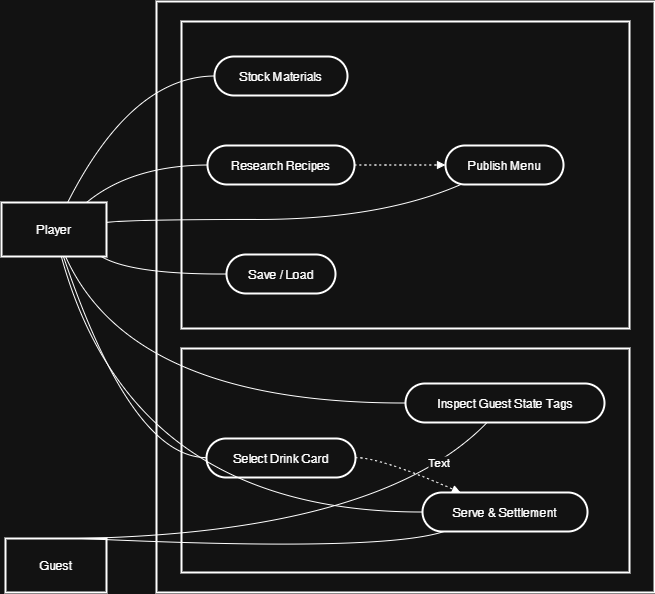

The diagram above was exported from draw.io. Its source (the exported page's mxGraphModel, read from the mxfile embedded in the PNG):
<mxGraphModel dx="1921" dy="884" grid="1" gridSize="10" guides="1" tooltips="1" connect="1" arrows="1" fold="1" page="1" pageScale="1" pageWidth="827" pageHeight="1169" math="0" shadow="0">
  <root>
    <mxCell id="0" />
    <mxCell id="1" parent="0" />
    <mxCell id="v8ROr6sgu3XWufSTsW_X-279" value="Game System" style="whiteSpace=wrap;strokeWidth=2;" vertex="1" parent="1">
      <mxGeometry x="175" y="20" width="498" height="591" as="geometry" />
    </mxCell>
    <mxCell id="v8ROr6sgu3XWufSTsW_X-280" value="" style="whiteSpace=wrap;strokeWidth=2;" vertex="1" parent="1">
      <mxGeometry x="200" y="367" width="448" height="224" as="geometry" />
    </mxCell>
    <mxCell id="v8ROr6sgu3XWufSTsW_X-281" value="" style="whiteSpace=wrap;strokeWidth=2;" vertex="1" parent="1">
      <mxGeometry x="200" y="40" width="448" height="307" as="geometry" />
    </mxCell>
    <mxCell id="v8ROr6sgu3XWufSTsW_X-282" value="Player" style="whiteSpace=wrap;strokeWidth=2;" vertex="1" parent="1">
      <mxGeometry x="20" y="221" width="105" height="54" as="geometry" />
    </mxCell>
    <mxCell id="v8ROr6sgu3XWufSTsW_X-283" value="Guest" style="whiteSpace=wrap;strokeWidth=2;" vertex="1" parent="1">
      <mxGeometry x="24" y="557" width="101" height="54" as="geometry" />
    </mxCell>
    <mxCell id="v8ROr6sgu3XWufSTsW_X-284" value="Stock Materials" style="rounded=1;whiteSpace=wrap;arcSize=50;strokeWidth=2;" vertex="1" parent="1">
      <mxGeometry x="233" y="75" width="133" height="39" as="geometry" />
    </mxCell>
    <mxCell id="v8ROr6sgu3XWufSTsW_X-285" value="Research Recipes" style="rounded=1;whiteSpace=wrap;arcSize=50;strokeWidth=2;" vertex="1" parent="1">
      <mxGeometry x="226" y="164" width="147" height="39" as="geometry" />
    </mxCell>
    <mxCell id="v8ROr6sgu3XWufSTsW_X-286" value="Publish Menu" style="rounded=1;whiteSpace=wrap;arcSize=50;strokeWidth=2;" vertex="1" parent="1">
      <mxGeometry x="464" y="164" width="118" height="39" as="geometry" />
    </mxCell>
    <mxCell id="v8ROr6sgu3XWufSTsW_X-287" value="Save / Load" style="rounded=1;whiteSpace=wrap;arcSize=50;strokeWidth=2;" vertex="1" parent="1">
      <mxGeometry x="245" y="273" width="109" height="39" as="geometry" />
    </mxCell>
    <mxCell id="v8ROr6sgu3XWufSTsW_X-288" value="Inspect Guest State Tags" style="rounded=1;whiteSpace=wrap;arcSize=50;strokeWidth=2;" vertex="1" parent="1">
      <mxGeometry x="424" y="402" width="199" height="39" as="geometry" />
    </mxCell>
    <mxCell id="v8ROr6sgu3XWufSTsW_X-289" value="Select Drink Card" style="rounded=1;whiteSpace=wrap;arcSize=50;strokeWidth=2;" vertex="1" parent="1">
      <mxGeometry x="225" y="457" width="149" height="39" as="geometry" />
    </mxCell>
    <mxCell id="v8ROr6sgu3XWufSTsW_X-290" value="Serve &amp; Settlement" style="rounded=1;whiteSpace=wrap;arcSize=50;strokeWidth=2;" vertex="1" parent="1">
      <mxGeometry x="441" y="511" width="165" height="39" as="geometry" />
    </mxCell>
    <mxCell id="v8ROr6sgu3XWufSTsW_X-291" value="" style="curved=1;startArrow=none;endArrow=none;exitX=0.63;exitY=0;entryX=0;entryY=0.5;rounded=0;" edge="1" parent="1" source="v8ROr6sgu3XWufSTsW_X-282" target="v8ROr6sgu3XWufSTsW_X-284">
      <mxGeometry relative="1" as="geometry">
        <Array as="points">
          <mxPoint x="150" y="95" />
        </Array>
      </mxGeometry>
    </mxCell>
    <mxCell id="v8ROr6sgu3XWufSTsW_X-292" value="" style="curved=1;startArrow=none;endArrow=none;exitX=0.81;exitY=0;entryX=0;entryY=0.5;rounded=0;" edge="1" parent="1" source="v8ROr6sgu3XWufSTsW_X-282" target="v8ROr6sgu3XWufSTsW_X-285">
      <mxGeometry relative="1" as="geometry">
        <Array as="points">
          <mxPoint x="150" y="184" />
        </Array>
      </mxGeometry>
    </mxCell>
    <mxCell id="v8ROr6sgu3XWufSTsW_X-293" value="" style="curved=1;startArrow=none;endArrow=none;exitX=1;exitY=0.37;entryX=0.13;entryY=1;rounded=0;" edge="1" parent="1" source="v8ROr6sgu3XWufSTsW_X-282" target="v8ROr6sgu3XWufSTsW_X-286">
      <mxGeometry relative="1" as="geometry">
        <Array as="points">
          <mxPoint x="150" y="238" />
          <mxPoint x="399" y="238" />
        </Array>
      </mxGeometry>
    </mxCell>
    <mxCell id="v8ROr6sgu3XWufSTsW_X-294" value="" style="curved=1;startArrow=none;endArrow=none;exitX=0.95;exitY=1;entryX=0;entryY=0.5;rounded=0;" edge="1" parent="1" source="v8ROr6sgu3XWufSTsW_X-282" target="v8ROr6sgu3XWufSTsW_X-287">
      <mxGeometry relative="1" as="geometry">
        <Array as="points">
          <mxPoint x="150" y="293" />
        </Array>
      </mxGeometry>
    </mxCell>
    <mxCell id="v8ROr6sgu3XWufSTsW_X-295" value="" style="curved=1;startArrow=none;endArrow=none;exitX=0.61;exitY=1;entryX=0;entryY=0.5;rounded=0;" edge="1" parent="1" source="v8ROr6sgu3XWufSTsW_X-282" target="v8ROr6sgu3XWufSTsW_X-288">
      <mxGeometry relative="1" as="geometry">
        <Array as="points">
          <mxPoint x="150" y="422" />
        </Array>
      </mxGeometry>
    </mxCell>
    <mxCell id="v8ROr6sgu3XWufSTsW_X-296" value="" style="curved=1;startArrow=none;endArrow=none;exitX=0.59;exitY=1;entryX=0;entryY=0.49;rounded=0;" edge="1" parent="1" source="v8ROr6sgu3XWufSTsW_X-282" target="v8ROr6sgu3XWufSTsW_X-289">
      <mxGeometry relative="1" as="geometry">
        <Array as="points">
          <mxPoint x="150" y="476" />
        </Array>
      </mxGeometry>
    </mxCell>
    <mxCell id="v8ROr6sgu3XWufSTsW_X-297" value="" style="curved=1;startArrow=none;endArrow=none;exitX=0.57;exitY=1;entryX=0;entryY=0.5;rounded=0;" edge="1" parent="1" source="v8ROr6sgu3XWufSTsW_X-282" target="v8ROr6sgu3XWufSTsW_X-290">
      <mxGeometry relative="1" as="geometry">
        <Array as="points">
          <mxPoint x="150" y="531" />
        </Array>
      </mxGeometry>
    </mxCell>
    <mxCell id="v8ROr6sgu3XWufSTsW_X-298" value="" style="curved=1;startArrow=none;endArrow=none;exitX=0.72;exitY=-0.01;entryX=0.41;entryY=1;rounded=0;" edge="1" parent="1" source="v8ROr6sgu3XWufSTsW_X-283" target="v8ROr6sgu3XWufSTsW_X-288">
      <mxGeometry relative="1" as="geometry">
        <Array as="points">
          <mxPoint x="399" y="551" />
        </Array>
      </mxGeometry>
    </mxCell>
    <mxCell id="v8ROr6sgu3XWufSTsW_X-302" value="Text" style="edgeLabel;html=1;align=center;verticalAlign=middle;resizable=0;points=[];" vertex="1" connectable="0" parent="v8ROr6sgu3XWufSTsW_X-298">
      <mxGeometry x="0.7268" y="8" relative="1" as="geometry">
        <mxPoint as="offset" />
      </mxGeometry>
    </mxCell>
    <mxCell id="v8ROr6sgu3XWufSTsW_X-299" value="" style="curved=1;startArrow=none;endArrow=none;exitX=0.76;exitY=-0.01;entryX=0.13;entryY=1;rounded=0;" edge="1" parent="1" source="v8ROr6sgu3XWufSTsW_X-283" target="v8ROr6sgu3XWufSTsW_X-290">
      <mxGeometry relative="1" as="geometry">
        <Array as="points">
          <mxPoint x="399" y="571" />
        </Array>
      </mxGeometry>
    </mxCell>
    <mxCell id="v8ROr6sgu3XWufSTsW_X-300" value="" style="curved=1;dashed=1;dashPattern=2 3;startArrow=none;endArrow=block;exitX=1;exitY=0.5;entryX=0;entryY=0.5;rounded=0;" edge="1" parent="1" source="v8ROr6sgu3XWufSTsW_X-285" target="v8ROr6sgu3XWufSTsW_X-286">
      <mxGeometry relative="1" as="geometry">
        <Array as="points" />
      </mxGeometry>
    </mxCell>
    <mxCell id="v8ROr6sgu3XWufSTsW_X-301" value="" style="curved=1;dashed=1;dashPattern=2 3;startArrow=none;endArrow=block;exitX=1;exitY=0.49;entryX=0.23;entryY=0;rounded=0;" edge="1" parent="1" source="v8ROr6sgu3XWufSTsW_X-289" target="v8ROr6sgu3XWufSTsW_X-290">
      <mxGeometry relative="1" as="geometry">
        <Array as="points">
          <mxPoint x="399" y="476" />
        </Array>
      </mxGeometry>
    </mxCell>
  </root>
</mxGraphModel>